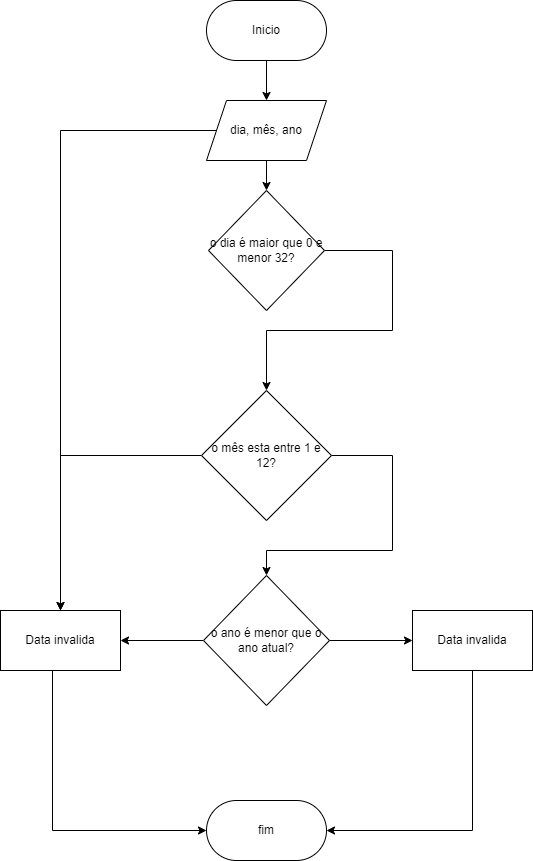

The diagram above was exported from draw.io. Its source (the exported page's mxGraphModel, read from the mxfile embedded in the PNG):
<mxGraphModel dx="1114" dy="616" grid="1" gridSize="10" guides="1" tooltips="1" connect="1" arrows="1" fold="1" page="1" pageScale="1" pageWidth="827" pageHeight="1169" math="0" shadow="0">
  <root>
    <mxCell id="0" />
    <mxCell id="1" parent="0" />
    <mxCell id="PDRnAN94_TbmlUmxyeg_-3" value="" style="edgeStyle=orthogonalEdgeStyle;rounded=0;orthogonalLoop=1;jettySize=auto;html=1;" edge="1" parent="1" source="PDRnAN94_TbmlUmxyeg_-1" target="PDRnAN94_TbmlUmxyeg_-2">
      <mxGeometry relative="1" as="geometry" />
    </mxCell>
    <mxCell id="PDRnAN94_TbmlUmxyeg_-1" value="Inicio" style="rounded=1;whiteSpace=wrap;html=1;arcSize=50;" vertex="1" parent="1">
      <mxGeometry x="354" y="10" width="120" height="60" as="geometry" />
    </mxCell>
    <mxCell id="PDRnAN94_TbmlUmxyeg_-5" value="" style="edgeStyle=orthogonalEdgeStyle;rounded=0;orthogonalLoop=1;jettySize=auto;html=1;" edge="1" parent="1" source="PDRnAN94_TbmlUmxyeg_-2" target="PDRnAN94_TbmlUmxyeg_-4">
      <mxGeometry relative="1" as="geometry" />
    </mxCell>
    <mxCell id="PDRnAN94_TbmlUmxyeg_-21" style="edgeStyle=orthogonalEdgeStyle;rounded=0;orthogonalLoop=1;jettySize=auto;html=1;" edge="1" parent="1" source="PDRnAN94_TbmlUmxyeg_-2" target="PDRnAN94_TbmlUmxyeg_-18">
      <mxGeometry relative="1" as="geometry" />
    </mxCell>
    <mxCell id="PDRnAN94_TbmlUmxyeg_-2" value="dia, mês, ano" style="shape=parallelogram;perimeter=parallelogramPerimeter;whiteSpace=wrap;html=1;fixedSize=1;" vertex="1" parent="1">
      <mxGeometry x="354" y="110" width="120" height="60" as="geometry" />
    </mxCell>
    <mxCell id="PDRnAN94_TbmlUmxyeg_-12" style="edgeStyle=orthogonalEdgeStyle;rounded=0;orthogonalLoop=1;jettySize=auto;html=1;entryX=0.5;entryY=0;entryDx=0;entryDy=0;" edge="1" parent="1" source="PDRnAN94_TbmlUmxyeg_-4" target="PDRnAN94_TbmlUmxyeg_-8">
      <mxGeometry relative="1" as="geometry">
        <Array as="points">
          <mxPoint x="540" y="260" />
          <mxPoint x="540" y="340" />
          <mxPoint x="414" y="340" />
          <mxPoint x="414" y="400" />
        </Array>
      </mxGeometry>
    </mxCell>
    <mxCell id="PDRnAN94_TbmlUmxyeg_-4" value="o dia é maior que 0 e menor 32?" style="rhombus;whiteSpace=wrap;html=1;" vertex="1" parent="1">
      <mxGeometry x="356" y="200" width="116" height="120" as="geometry" />
    </mxCell>
    <mxCell id="PDRnAN94_TbmlUmxyeg_-14" style="edgeStyle=orthogonalEdgeStyle;rounded=0;orthogonalLoop=1;jettySize=auto;html=1;entryX=0.5;entryY=0;entryDx=0;entryDy=0;" edge="1" parent="1" source="PDRnAN94_TbmlUmxyeg_-8" target="PDRnAN94_TbmlUmxyeg_-13">
      <mxGeometry relative="1" as="geometry">
        <Array as="points">
          <mxPoint x="540" y="465" />
          <mxPoint x="540" y="560" />
          <mxPoint x="414" y="560" />
        </Array>
      </mxGeometry>
    </mxCell>
    <mxCell id="PDRnAN94_TbmlUmxyeg_-20" style="edgeStyle=orthogonalEdgeStyle;rounded=0;orthogonalLoop=1;jettySize=auto;html=1;exitX=0;exitY=0.5;exitDx=0;exitDy=0;" edge="1" parent="1" source="PDRnAN94_TbmlUmxyeg_-8" target="PDRnAN94_TbmlUmxyeg_-18">
      <mxGeometry relative="1" as="geometry" />
    </mxCell>
    <mxCell id="PDRnAN94_TbmlUmxyeg_-8" value="o mês esta entre 1 e 12?" style="rhombus;whiteSpace=wrap;html=1;" vertex="1" parent="1">
      <mxGeometry x="349" y="400" width="130" height="130" as="geometry" />
    </mxCell>
    <mxCell id="PDRnAN94_TbmlUmxyeg_-16" value="" style="edgeStyle=orthogonalEdgeStyle;rounded=0;orthogonalLoop=1;jettySize=auto;html=1;" edge="1" parent="1" source="PDRnAN94_TbmlUmxyeg_-13" target="PDRnAN94_TbmlUmxyeg_-15">
      <mxGeometry relative="1" as="geometry" />
    </mxCell>
    <mxCell id="PDRnAN94_TbmlUmxyeg_-19" value="" style="edgeStyle=orthogonalEdgeStyle;rounded=0;orthogonalLoop=1;jettySize=auto;html=1;" edge="1" parent="1" source="PDRnAN94_TbmlUmxyeg_-13" target="PDRnAN94_TbmlUmxyeg_-18">
      <mxGeometry relative="1" as="geometry" />
    </mxCell>
    <mxCell id="PDRnAN94_TbmlUmxyeg_-13" value="o ano é menor que o ano atual?" style="rhombus;whiteSpace=wrap;html=1;" vertex="1" parent="1">
      <mxGeometry x="351" y="585" width="126" height="130" as="geometry" />
    </mxCell>
    <mxCell id="PDRnAN94_TbmlUmxyeg_-23" style="edgeStyle=orthogonalEdgeStyle;rounded=0;orthogonalLoop=1;jettySize=auto;html=1;entryX=1;entryY=0.5;entryDx=0;entryDy=0;" edge="1" parent="1" source="PDRnAN94_TbmlUmxyeg_-15" target="PDRnAN94_TbmlUmxyeg_-22">
      <mxGeometry relative="1" as="geometry">
        <Array as="points">
          <mxPoint x="620" y="840" />
        </Array>
      </mxGeometry>
    </mxCell>
    <mxCell id="PDRnAN94_TbmlUmxyeg_-15" value="Data invalida" style="whiteSpace=wrap;html=1;" vertex="1" parent="1">
      <mxGeometry x="560" y="620" width="120" height="60" as="geometry" />
    </mxCell>
    <mxCell id="PDRnAN94_TbmlUmxyeg_-24" style="edgeStyle=orthogonalEdgeStyle;rounded=0;orthogonalLoop=1;jettySize=auto;html=1;entryX=0;entryY=0.5;entryDx=0;entryDy=0;" edge="1" parent="1" source="PDRnAN94_TbmlUmxyeg_-18" target="PDRnAN94_TbmlUmxyeg_-22">
      <mxGeometry relative="1" as="geometry">
        <Array as="points">
          <mxPoint x="200" y="840" />
        </Array>
      </mxGeometry>
    </mxCell>
    <mxCell id="PDRnAN94_TbmlUmxyeg_-18" value="Data invalida" style="whiteSpace=wrap;html=1;" vertex="1" parent="1">
      <mxGeometry x="148" y="620" width="120" height="60" as="geometry" />
    </mxCell>
    <mxCell id="PDRnAN94_TbmlUmxyeg_-22" value="fim" style="rounded=1;whiteSpace=wrap;html=1;arcSize=50;" vertex="1" parent="1">
      <mxGeometry x="354" y="810" width="120" height="60" as="geometry" />
    </mxCell>
  </root>
</mxGraphModel>